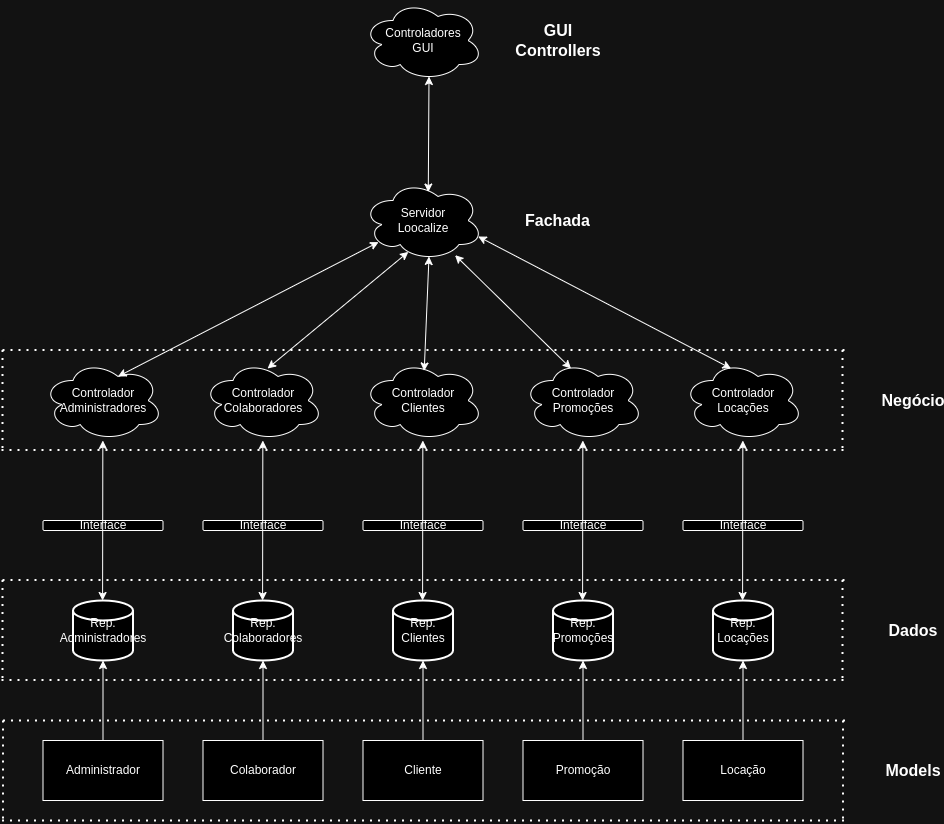

The diagram above was exported from draw.io. Its source (the exported page's mxGraphModel, read from the mxfile embedded in the PNG):
<mxGraphModel dx="1600" dy="2111" grid="1" gridSize="10" guides="1" tooltips="1" connect="1" arrows="1" fold="1" page="1" pageScale="1" pageWidth="827" pageHeight="1169" math="0" shadow="0">
  <root>
    <mxCell id="0" />
    <mxCell id="1" parent="0" />
    <mxCell id="iAwa-GPUFwHMsY5c_Qyk-14" style="edgeStyle=orthogonalEdgeStyle;rounded=0;orthogonalLoop=1;jettySize=auto;html=1;exitX=0.5;exitY=0;exitDx=0;exitDy=0;entryX=0.5;entryY=1;entryDx=0;entryDy=0;entryPerimeter=0;" edge="1" parent="1" source="iAwa-GPUFwHMsY5c_Qyk-1" target="iAwa-GPUFwHMsY5c_Qyk-4">
      <mxGeometry relative="1" as="geometry" />
    </mxCell>
    <mxCell id="iAwa-GPUFwHMsY5c_Qyk-1" value="Administrador" style="rounded=0;whiteSpace=wrap;html=1;" vertex="1" parent="1">
      <mxGeometry x="641.5" y="620" width="120" height="60" as="geometry" />
    </mxCell>
    <mxCell id="iAwa-GPUFwHMsY5c_Qyk-13" style="edgeStyle=orthogonalEdgeStyle;rounded=0;orthogonalLoop=1;jettySize=auto;html=1;exitX=0.5;exitY=0;exitDx=0;exitDy=0;entryX=0.5;entryY=1;entryDx=0;entryDy=0;entryPerimeter=0;" edge="1" parent="1" source="iAwa-GPUFwHMsY5c_Qyk-2" target="iAwa-GPUFwHMsY5c_Qyk-5">
      <mxGeometry relative="1" as="geometry" />
    </mxCell>
    <mxCell id="iAwa-GPUFwHMsY5c_Qyk-2" value="Colaborador" style="rounded=0;whiteSpace=wrap;html=1;" vertex="1" parent="1">
      <mxGeometry x="801.5" y="620" width="120" height="60" as="geometry" />
    </mxCell>
    <mxCell id="iAwa-GPUFwHMsY5c_Qyk-15" style="edgeStyle=orthogonalEdgeStyle;rounded=0;orthogonalLoop=1;jettySize=auto;html=1;exitX=0.5;exitY=0;exitDx=0;exitDy=0;entryX=0.5;entryY=1;entryDx=0;entryDy=0;entryPerimeter=0;" edge="1" parent="1" source="iAwa-GPUFwHMsY5c_Qyk-3" target="iAwa-GPUFwHMsY5c_Qyk-6">
      <mxGeometry relative="1" as="geometry" />
    </mxCell>
    <mxCell id="iAwa-GPUFwHMsY5c_Qyk-3" value="Cliente" style="rounded=0;whiteSpace=wrap;html=1;" vertex="1" parent="1">
      <mxGeometry x="961.5" y="620" width="120" height="60" as="geometry" />
    </mxCell>
    <mxCell id="iAwa-GPUFwHMsY5c_Qyk-4" value="Rep. Administradores" style="strokeWidth=2;html=1;shape=mxgraph.flowchart.database;whiteSpace=wrap;" vertex="1" parent="1">
      <mxGeometry x="671.5" y="480" width="60" height="60" as="geometry" />
    </mxCell>
    <mxCell id="iAwa-GPUFwHMsY5c_Qyk-5" value="Rep. Colaboradores" style="strokeWidth=2;html=1;shape=mxgraph.flowchart.database;whiteSpace=wrap;" vertex="1" parent="1">
      <mxGeometry x="831.5" y="480" width="60" height="60" as="geometry" />
    </mxCell>
    <mxCell id="iAwa-GPUFwHMsY5c_Qyk-6" value="Rep. Clientes" style="strokeWidth=2;html=1;shape=mxgraph.flowchart.database;whiteSpace=wrap;" vertex="1" parent="1">
      <mxGeometry x="991.5" y="480" width="60" height="60" as="geometry" />
    </mxCell>
    <mxCell id="iAwa-GPUFwHMsY5c_Qyk-7" value="Controlador&lt;br&gt;Administradores" style="ellipse;shape=cloud;whiteSpace=wrap;html=1;" vertex="1" parent="1">
      <mxGeometry x="641.5" y="240" width="120" height="80" as="geometry" />
    </mxCell>
    <mxCell id="iAwa-GPUFwHMsY5c_Qyk-8" value="Controlador&lt;br&gt;Colaboradores" style="ellipse;shape=cloud;whiteSpace=wrap;html=1;" vertex="1" parent="1">
      <mxGeometry x="801.5" y="240" width="120" height="80" as="geometry" />
    </mxCell>
    <mxCell id="iAwa-GPUFwHMsY5c_Qyk-9" value="Controlador&lt;br&gt;Clientes" style="ellipse;shape=cloud;whiteSpace=wrap;html=1;" vertex="1" parent="1">
      <mxGeometry x="961.5" y="240" width="120" height="80" as="geometry" />
    </mxCell>
    <mxCell id="iAwa-GPUFwHMsY5c_Qyk-10" value="Interface" style="rounded=1;whiteSpace=wrap;html=1;" vertex="1" parent="1">
      <mxGeometry x="641.5" y="400" width="120" height="10" as="geometry" />
    </mxCell>
    <mxCell id="iAwa-GPUFwHMsY5c_Qyk-11" value="Interface" style="rounded=1;whiteSpace=wrap;html=1;" vertex="1" parent="1">
      <mxGeometry x="801.5" y="400" width="120" height="10" as="geometry" />
    </mxCell>
    <mxCell id="iAwa-GPUFwHMsY5c_Qyk-12" value="Interface" style="rounded=1;whiteSpace=wrap;html=1;" vertex="1" parent="1">
      <mxGeometry x="961.5" y="400" width="120" height="10" as="geometry" />
    </mxCell>
    <mxCell id="iAwa-GPUFwHMsY5c_Qyk-16" value="" style="endArrow=classic;startArrow=classic;html=1;rounded=0;" edge="1" parent="1">
      <mxGeometry width="50" height="50" relative="1" as="geometry">
        <mxPoint x="701.08" y="480" as="sourcePoint" />
        <mxPoint x="701.33" y="320" as="targetPoint" />
      </mxGeometry>
    </mxCell>
    <mxCell id="iAwa-GPUFwHMsY5c_Qyk-17" value="" style="endArrow=classic;startArrow=classic;html=1;rounded=0;" edge="1" parent="1">
      <mxGeometry width="50" height="50" relative="1" as="geometry">
        <mxPoint x="861.08" y="480" as="sourcePoint" />
        <mxPoint x="861.33" y="320" as="targetPoint" />
      </mxGeometry>
    </mxCell>
    <mxCell id="iAwa-GPUFwHMsY5c_Qyk-18" value="" style="endArrow=classic;startArrow=classic;html=1;rounded=0;" edge="1" parent="1">
      <mxGeometry width="50" height="50" relative="1" as="geometry">
        <mxPoint x="1021.08" y="480" as="sourcePoint" />
        <mxPoint x="1021.33" y="320" as="targetPoint" />
      </mxGeometry>
    </mxCell>
    <mxCell id="iAwa-GPUFwHMsY5c_Qyk-19" value="Servidor&lt;br&gt;Loocalize" style="ellipse;shape=cloud;whiteSpace=wrap;html=1;" vertex="1" parent="1">
      <mxGeometry x="961.5" y="60" width="120" height="80" as="geometry" />
    </mxCell>
    <mxCell id="iAwa-GPUFwHMsY5c_Qyk-20" value="" style="endArrow=classic;startArrow=classic;html=1;rounded=0;entryX=0.13;entryY=0.77;entryDx=0;entryDy=0;entryPerimeter=0;exitX=0.625;exitY=0.2;exitDx=0;exitDy=0;exitPerimeter=0;" edge="1" parent="1" source="iAwa-GPUFwHMsY5c_Qyk-7" target="iAwa-GPUFwHMsY5c_Qyk-19">
      <mxGeometry width="50" height="50" relative="1" as="geometry">
        <mxPoint x="711.5" y="250" as="sourcePoint" />
        <mxPoint x="761.5" y="200" as="targetPoint" />
      </mxGeometry>
    </mxCell>
    <mxCell id="iAwa-GPUFwHMsY5c_Qyk-23" style="edgeStyle=orthogonalEdgeStyle;rounded=0;orthogonalLoop=1;jettySize=auto;html=1;exitX=0.5;exitY=0;exitDx=0;exitDy=0;entryX=0.5;entryY=1;entryDx=0;entryDy=0;entryPerimeter=0;" edge="1" parent="1" source="iAwa-GPUFwHMsY5c_Qyk-24" target="iAwa-GPUFwHMsY5c_Qyk-25">
      <mxGeometry relative="1" as="geometry" />
    </mxCell>
    <mxCell id="iAwa-GPUFwHMsY5c_Qyk-24" value="Promoção" style="rounded=0;whiteSpace=wrap;html=1;" vertex="1" parent="1">
      <mxGeometry x="1121.5" y="620" width="120" height="60" as="geometry" />
    </mxCell>
    <mxCell id="iAwa-GPUFwHMsY5c_Qyk-25" value="Rep. Promoções" style="strokeWidth=2;html=1;shape=mxgraph.flowchart.database;whiteSpace=wrap;" vertex="1" parent="1">
      <mxGeometry x="1151.5" y="480" width="60" height="60" as="geometry" />
    </mxCell>
    <mxCell id="iAwa-GPUFwHMsY5c_Qyk-26" value="Controlador&lt;br&gt;Promoções" style="ellipse;shape=cloud;whiteSpace=wrap;html=1;" vertex="1" parent="1">
      <mxGeometry x="1121.5" y="240" width="120" height="80" as="geometry" />
    </mxCell>
    <mxCell id="iAwa-GPUFwHMsY5c_Qyk-27" value="Interface" style="rounded=1;whiteSpace=wrap;html=1;" vertex="1" parent="1">
      <mxGeometry x="1121.5" y="400" width="120" height="10" as="geometry" />
    </mxCell>
    <mxCell id="iAwa-GPUFwHMsY5c_Qyk-28" value="" style="endArrow=classic;startArrow=classic;html=1;rounded=0;" edge="1" parent="1">
      <mxGeometry width="50" height="50" relative="1" as="geometry">
        <mxPoint x="1181.08" y="480" as="sourcePoint" />
        <mxPoint x="1181.33" y="320" as="targetPoint" />
      </mxGeometry>
    </mxCell>
    <mxCell id="iAwa-GPUFwHMsY5c_Qyk-29" style="edgeStyle=orthogonalEdgeStyle;rounded=0;orthogonalLoop=1;jettySize=auto;html=1;exitX=0.5;exitY=0;exitDx=0;exitDy=0;entryX=0.5;entryY=1;entryDx=0;entryDy=0;entryPerimeter=0;" edge="1" parent="1" source="iAwa-GPUFwHMsY5c_Qyk-30" target="iAwa-GPUFwHMsY5c_Qyk-31">
      <mxGeometry relative="1" as="geometry" />
    </mxCell>
    <mxCell id="iAwa-GPUFwHMsY5c_Qyk-30" value="Locação" style="rounded=0;whiteSpace=wrap;html=1;" vertex="1" parent="1">
      <mxGeometry x="1281.5" y="620" width="120" height="60" as="geometry" />
    </mxCell>
    <mxCell id="iAwa-GPUFwHMsY5c_Qyk-31" value="Rep. Locações" style="strokeWidth=2;html=1;shape=mxgraph.flowchart.database;whiteSpace=wrap;" vertex="1" parent="1">
      <mxGeometry x="1311.5" y="480" width="60" height="60" as="geometry" />
    </mxCell>
    <mxCell id="iAwa-GPUFwHMsY5c_Qyk-32" value="Controlador&lt;br&gt;Locações" style="ellipse;shape=cloud;whiteSpace=wrap;html=1;" vertex="1" parent="1">
      <mxGeometry x="1281.5" y="240" width="120" height="80" as="geometry" />
    </mxCell>
    <mxCell id="iAwa-GPUFwHMsY5c_Qyk-33" value="Interface" style="rounded=1;whiteSpace=wrap;html=1;" vertex="1" parent="1">
      <mxGeometry x="1281.5" y="400" width="120" height="10" as="geometry" />
    </mxCell>
    <mxCell id="iAwa-GPUFwHMsY5c_Qyk-34" value="" style="endArrow=classic;startArrow=classic;html=1;rounded=0;" edge="1" parent="1">
      <mxGeometry width="50" height="50" relative="1" as="geometry">
        <mxPoint x="1341.08" y="480" as="sourcePoint" />
        <mxPoint x="1341.33" y="320" as="targetPoint" />
      </mxGeometry>
    </mxCell>
    <mxCell id="iAwa-GPUFwHMsY5c_Qyk-35" value="" style="endArrow=classic;startArrow=classic;html=1;rounded=0;entryX=0.4;entryY=0.1;entryDx=0;entryDy=0;entryPerimeter=0;exitX=0.96;exitY=0.7;exitDx=0;exitDy=0;exitPerimeter=0;" edge="1" parent="1" source="iAwa-GPUFwHMsY5c_Qyk-19" target="iAwa-GPUFwHMsY5c_Qyk-32">
      <mxGeometry width="50" height="50" relative="1" as="geometry">
        <mxPoint x="1071.5" y="120.00000000000023" as="sourcePoint" />
        <mxPoint x="1337.5" y="248.00000000000023" as="targetPoint" />
      </mxGeometry>
    </mxCell>
    <mxCell id="iAwa-GPUFwHMsY5c_Qyk-36" value="" style="endArrow=classic;startArrow=classic;html=1;rounded=0;entryX=0.378;entryY=0.892;entryDx=0;entryDy=0;entryPerimeter=0;exitX=0.538;exitY=0.1;exitDx=0;exitDy=0;exitPerimeter=0;" edge="1" parent="1" source="iAwa-GPUFwHMsY5c_Qyk-8" target="iAwa-GPUFwHMsY5c_Qyk-19">
      <mxGeometry width="50" height="50" relative="1" as="geometry">
        <mxPoint x="861.5" y="248" as="sourcePoint" />
        <mxPoint x="1127.5" y="120" as="targetPoint" />
      </mxGeometry>
    </mxCell>
    <mxCell id="iAwa-GPUFwHMsY5c_Qyk-37" value="" style="endArrow=classic;startArrow=classic;html=1;rounded=0;entryX=0.4;entryY=0.1;entryDx=0;entryDy=0;entryPerimeter=0;exitX=0.767;exitY=0.933;exitDx=0;exitDy=0;exitPerimeter=0;" edge="1" parent="1" source="iAwa-GPUFwHMsY5c_Qyk-19" target="iAwa-GPUFwHMsY5c_Qyk-26">
      <mxGeometry width="50" height="50" relative="1" as="geometry">
        <mxPoint x="1031.5" y="130" as="sourcePoint" />
        <mxPoint x="1176.5" y="247" as="targetPoint" />
      </mxGeometry>
    </mxCell>
    <mxCell id="iAwa-GPUFwHMsY5c_Qyk-38" value="" style="endArrow=classic;startArrow=classic;html=1;rounded=0;exitX=0.51;exitY=0.131;exitDx=0;exitDy=0;exitPerimeter=0;entryX=0.55;entryY=0.95;entryDx=0;entryDy=0;entryPerimeter=0;" edge="1" parent="1" source="iAwa-GPUFwHMsY5c_Qyk-9" target="iAwa-GPUFwHMsY5c_Qyk-19">
      <mxGeometry width="50" height="50" relative="1" as="geometry">
        <mxPoint x="1021.08" y="240" as="sourcePoint" />
        <mxPoint x="1021.33" y="80" as="targetPoint" />
      </mxGeometry>
    </mxCell>
    <mxCell id="iAwa-GPUFwHMsY5c_Qyk-39" value="Controladores&lt;br&gt;GUI" style="ellipse;shape=cloud;whiteSpace=wrap;html=1;" vertex="1" parent="1">
      <mxGeometry x="961.5" y="-120" width="120" height="80" as="geometry" />
    </mxCell>
    <mxCell id="iAwa-GPUFwHMsY5c_Qyk-40" value="" style="endArrow=classic;startArrow=classic;html=1;rounded=0;entryX=0.55;entryY=0.95;entryDx=0;entryDy=0;entryPerimeter=0;exitX=0.544;exitY=0.144;exitDx=0;exitDy=0;exitPerimeter=0;" edge="1" parent="1" source="iAwa-GPUFwHMsY5c_Qyk-19" target="iAwa-GPUFwHMsY5c_Qyk-39">
      <mxGeometry width="50" height="50" relative="1" as="geometry">
        <mxPoint x="1019" y="74" as="sourcePoint" />
        <mxPoint x="1024" y="-40" as="targetPoint" />
      </mxGeometry>
    </mxCell>
    <mxCell id="iAwa-GPUFwHMsY5c_Qyk-42" value="" style="endArrow=none;dashed=1;html=1;dashPattern=1 3;strokeWidth=2;rounded=0;labelBackgroundColor=default;strokeColor=default;fontFamily=Helvetica;fontSize=11;fontColor=default;shape=connector;" edge="1" parent="1">
      <mxGeometry width="50" height="50" relative="1" as="geometry">
        <mxPoint x="601.5" y="600" as="sourcePoint" />
        <mxPoint x="1443.5" y="600" as="targetPoint" />
      </mxGeometry>
    </mxCell>
    <mxCell id="iAwa-GPUFwHMsY5c_Qyk-43" value="" style="endArrow=none;dashed=1;html=1;dashPattern=1 3;strokeWidth=2;rounded=0;labelBackgroundColor=default;strokeColor=default;fontFamily=Helvetica;fontSize=11;fontColor=default;shape=connector;" edge="1" parent="1">
      <mxGeometry width="50" height="50" relative="1" as="geometry">
        <mxPoint x="600.5" y="700" as="sourcePoint" />
        <mxPoint x="1442.5" y="700" as="targetPoint" />
      </mxGeometry>
    </mxCell>
    <mxCell id="iAwa-GPUFwHMsY5c_Qyk-45" value="" style="endArrow=none;dashed=1;html=1;dashPattern=1 3;strokeWidth=2;rounded=0;labelBackgroundColor=default;strokeColor=default;fontFamily=Helvetica;fontSize=11;fontColor=default;shape=connector;" edge="1" parent="1">
      <mxGeometry width="50" height="50" relative="1" as="geometry">
        <mxPoint x="601.5" y="600" as="sourcePoint" />
        <mxPoint x="601.5" y="700" as="targetPoint" />
      </mxGeometry>
    </mxCell>
    <mxCell id="iAwa-GPUFwHMsY5c_Qyk-46" value="" style="endArrow=none;dashed=1;html=1;dashPattern=1 3;strokeWidth=2;rounded=0;labelBackgroundColor=default;strokeColor=default;fontFamily=Helvetica;fontSize=11;fontColor=default;shape=connector;" edge="1" parent="1">
      <mxGeometry width="50" height="50" relative="1" as="geometry">
        <mxPoint x="1441.5" y="600" as="sourcePoint" />
        <mxPoint x="1441.5" y="700" as="targetPoint" />
      </mxGeometry>
    </mxCell>
    <mxCell id="iAwa-GPUFwHMsY5c_Qyk-47" value="" style="endArrow=none;dashed=1;html=1;dashPattern=1 3;strokeWidth=2;rounded=0;labelBackgroundColor=default;strokeColor=default;fontFamily=Helvetica;fontSize=11;fontColor=default;shape=connector;" edge="1" parent="1">
      <mxGeometry width="50" height="50" relative="1" as="geometry">
        <mxPoint x="601" y="459.5" as="sourcePoint" />
        <mxPoint x="1443" y="459.5" as="targetPoint" />
      </mxGeometry>
    </mxCell>
    <mxCell id="iAwa-GPUFwHMsY5c_Qyk-48" value="" style="endArrow=none;dashed=1;html=1;dashPattern=1 3;strokeWidth=2;rounded=0;labelBackgroundColor=default;strokeColor=default;fontFamily=Helvetica;fontSize=11;fontColor=default;shape=connector;" edge="1" parent="1">
      <mxGeometry width="50" height="50" relative="1" as="geometry">
        <mxPoint x="600" y="559.5" as="sourcePoint" />
        <mxPoint x="1442" y="559.5" as="targetPoint" />
      </mxGeometry>
    </mxCell>
    <mxCell id="iAwa-GPUFwHMsY5c_Qyk-49" value="" style="endArrow=none;dashed=1;html=1;dashPattern=1 3;strokeWidth=2;rounded=0;labelBackgroundColor=default;strokeColor=default;fontFamily=Helvetica;fontSize=11;fontColor=default;shape=connector;" edge="1" parent="1">
      <mxGeometry width="50" height="50" relative="1" as="geometry">
        <mxPoint x="601" y="459.5" as="sourcePoint" />
        <mxPoint x="601" y="559.5" as="targetPoint" />
      </mxGeometry>
    </mxCell>
    <mxCell id="iAwa-GPUFwHMsY5c_Qyk-50" value="" style="endArrow=none;dashed=1;html=1;dashPattern=1 3;strokeWidth=2;rounded=0;labelBackgroundColor=default;strokeColor=default;fontFamily=Helvetica;fontSize=11;fontColor=default;shape=connector;" edge="1" parent="1">
      <mxGeometry width="50" height="50" relative="1" as="geometry">
        <mxPoint x="1441" y="459.5" as="sourcePoint" />
        <mxPoint x="1441" y="559.5" as="targetPoint" />
      </mxGeometry>
    </mxCell>
    <mxCell id="iAwa-GPUFwHMsY5c_Qyk-51" value="" style="endArrow=none;dashed=1;html=1;dashPattern=1 3;strokeWidth=2;rounded=0;labelBackgroundColor=default;strokeColor=default;fontFamily=Helvetica;fontSize=11;fontColor=default;shape=connector;" edge="1" parent="1">
      <mxGeometry width="50" height="50" relative="1" as="geometry">
        <mxPoint x="601" y="229.5" as="sourcePoint" />
        <mxPoint x="1443" y="229.5" as="targetPoint" />
      </mxGeometry>
    </mxCell>
    <mxCell id="iAwa-GPUFwHMsY5c_Qyk-52" value="" style="endArrow=none;dashed=1;html=1;dashPattern=1 3;strokeWidth=2;rounded=0;labelBackgroundColor=default;strokeColor=default;fontFamily=Helvetica;fontSize=11;fontColor=default;shape=connector;" edge="1" parent="1">
      <mxGeometry width="50" height="50" relative="1" as="geometry">
        <mxPoint x="600" y="329.5" as="sourcePoint" />
        <mxPoint x="1442" y="329.5" as="targetPoint" />
      </mxGeometry>
    </mxCell>
    <mxCell id="iAwa-GPUFwHMsY5c_Qyk-53" value="" style="endArrow=none;dashed=1;html=1;dashPattern=1 3;strokeWidth=2;rounded=0;labelBackgroundColor=default;strokeColor=default;fontFamily=Helvetica;fontSize=11;fontColor=default;shape=connector;" edge="1" parent="1">
      <mxGeometry width="50" height="50" relative="1" as="geometry">
        <mxPoint x="601" y="229.5" as="sourcePoint" />
        <mxPoint x="601" y="329.5" as="targetPoint" />
      </mxGeometry>
    </mxCell>
    <mxCell id="iAwa-GPUFwHMsY5c_Qyk-54" value="" style="endArrow=none;dashed=1;html=1;dashPattern=1 3;strokeWidth=2;rounded=0;labelBackgroundColor=default;strokeColor=default;fontFamily=Helvetica;fontSize=11;fontColor=default;shape=connector;" edge="1" parent="1">
      <mxGeometry width="50" height="50" relative="1" as="geometry">
        <mxPoint x="1441" y="229.5" as="sourcePoint" />
        <mxPoint x="1441" y="329.5" as="targetPoint" />
      </mxGeometry>
    </mxCell>
    <mxCell id="iAwa-GPUFwHMsY5c_Qyk-55" value="&lt;font style=&quot;font-size: 16px;&quot;&gt;&lt;b&gt;Models&lt;/b&gt;&lt;/font&gt;" style="text;html=1;strokeColor=none;fillColor=none;align=center;verticalAlign=middle;whiteSpace=wrap;rounded=0;fontSize=11;fontFamily=Helvetica;fontColor=default;" vertex="1" parent="1">
      <mxGeometry x="1481.5" y="635" width="60" height="30" as="geometry" />
    </mxCell>
    <mxCell id="iAwa-GPUFwHMsY5c_Qyk-56" value="&lt;font style=&quot;font-size: 16px;&quot;&gt;&lt;b&gt;Dados&lt;/b&gt;&lt;/font&gt;" style="text;html=1;strokeColor=none;fillColor=none;align=center;verticalAlign=middle;whiteSpace=wrap;rounded=0;fontSize=11;fontFamily=Helvetica;fontColor=default;" vertex="1" parent="1">
      <mxGeometry x="1481.5" y="495" width="60" height="30" as="geometry" />
    </mxCell>
    <mxCell id="iAwa-GPUFwHMsY5c_Qyk-57" value="&lt;font style=&quot;font-size: 16px;&quot;&gt;&lt;b&gt;Negócio&lt;/b&gt;&lt;/font&gt;" style="text;html=1;strokeColor=none;fillColor=none;align=center;verticalAlign=middle;whiteSpace=wrap;rounded=0;fontSize=11;fontFamily=Helvetica;fontColor=default;" vertex="1" parent="1">
      <mxGeometry x="1481.5" y="265" width="60" height="30" as="geometry" />
    </mxCell>
    <mxCell id="iAwa-GPUFwHMsY5c_Qyk-58" value="&lt;span style=&quot;font-size: 16px;&quot;&gt;&lt;b&gt;GUI&lt;br&gt;Controllers&lt;br&gt;&lt;/b&gt;&lt;/span&gt;" style="text;html=1;strokeColor=none;fillColor=none;align=center;verticalAlign=middle;whiteSpace=wrap;rounded=0;fontSize=11;fontFamily=Helvetica;fontColor=default;" vertex="1" parent="1">
      <mxGeometry x="1111.5" y="-95" width="90" height="30" as="geometry" />
    </mxCell>
    <mxCell id="iAwa-GPUFwHMsY5c_Qyk-59" value="&lt;font style=&quot;font-size: 16px;&quot;&gt;&lt;b&gt;Fachada&lt;/b&gt;&lt;/font&gt;" style="text;html=1;strokeColor=none;fillColor=none;align=center;verticalAlign=middle;whiteSpace=wrap;rounded=0;fontSize=11;fontFamily=Helvetica;fontColor=default;" vertex="1" parent="1">
      <mxGeometry x="1119" y="85" width="75" height="30" as="geometry" />
    </mxCell>
  </root>
</mxGraphModel>